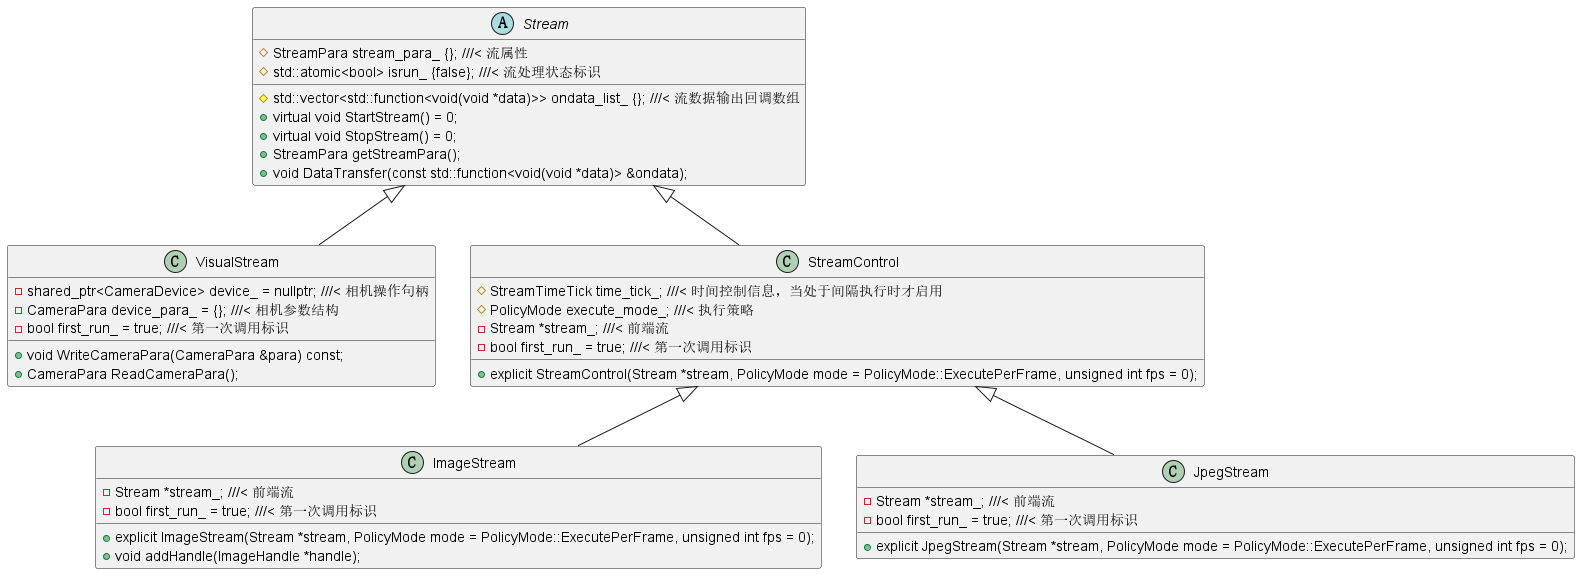

The diagram above was rendered by PlantUML. Its source (embedded in the PNG):
@startuml

abstract Stream {
    # StreamPara stream_para_ {}; ///< 流属性
    # std::atomic<bool> isrun_ {false}; ///< 流处理状态标识
    # std::vector<std::function<void(void *data)>> ondata_list_ {}; ///< 流数据输出回调数组
    + virtual void StartStream() = 0;
    + virtual void StopStream() = 0;
    + StreamPara getStreamPara();
    + void DataTransfer(const std::function<void(void *data)> &ondata);
}

class VisualStream {
    + void WriteCameraPara(CameraPara &para) const;
    + CameraPara ReadCameraPara();
    - shared_ptr<CameraDevice> device_ = nullptr; ///< 相机操作句柄
    - CameraPara device_para_ = {}; ///< 相机参数结构
    - bool first_run_ = true; ///< 第一次调用标识
}

class StreamControl {
    + explicit StreamControl(Stream *stream, PolicyMode mode = PolicyMode::ExecutePerFrame, unsigned int fps = 0);
    # StreamTimeTick time_tick_; ///< 时间控制信息，当处于间隔执行时才启用
    # PolicyMode execute_mode_; ///< 执行策略
    - Stream *stream_; ///< 前端流
    - bool first_run_ = true; ///< 第一次调用标识
}

class ImageStream {
    + explicit ImageStream(Stream *stream, PolicyMode mode = PolicyMode::ExecutePerFrame, unsigned int fps = 0);
    + void addHandle(ImageHandle *handle);
    - Stream *stream_; ///< 前端流
    - bool first_run_ = true; ///< 第一次调用标识
}

class JpegStream {
    + explicit JpegStream(Stream *stream, PolicyMode mode = PolicyMode::ExecutePerFrame, unsigned int fps = 0);
    - Stream *stream_; ///< 前端流
    - bool first_run_ = true; ///< 第一次调用标识
}

Stream <|-- VisualStream
Stream <|-- StreamControl
StreamControl <|-- ImageStream
StreamControl <|-- JpegStream

@enduml